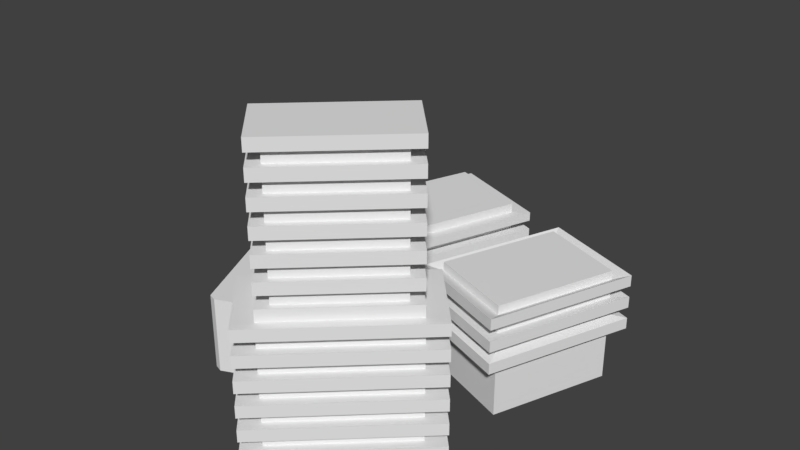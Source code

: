 # Source: Building_Headquarter.blend  (saved by Blender 2.90.8; exported with 4.5.12 LTS)
import bpy
from mathutils import Matrix  # noqa: F401  (used for matrix-valued properties, if any)

bpy.ops.wm.read_factory_settings(use_empty=True)
scene = bpy.context.scene
scene.name = 'Scene'

# ---- collections
col_collection_1 = bpy.data.collections.new('Collection 1'); scene.collection.children.link(col_collection_1)

# ---- world
world_world = bpy.data.worlds.new('World'); scene.world = world_world
world_world.color = (0.05088, 0.05088, 0.05088)
world_world.use_sun_shadow = False
world_world.sun_shadow_jitter_overblur = 0.0
world_world.cycles.sampling_method = 'MANUAL'

# ---- meshes
me_cube = bpy.data.meshes.new('Cube')
me_cube.from_pydata([(-1.668, 0.001733, 0.1828), (-1.668, 0.001733, 1.0), (-1.668, 2.002, 0.1828), (-1.668, 2.002, 1.0), (2.336, 0.001733, 0.1828), (2.336, 0.001733, 1.0), (2.336, 2.002, 0.1828), (2.336, 2.002, 1.0), (0.8984, 2.002, 0.1828), (-0.2306, 2.002, 0.1828), (-0.2306, 2.002, 1.0), (0.8984, 2.002, 1.0), (-0.2306, 0.001733, 0.1828), (0.8984, 0.001733, 0.1828), (0.8984, 0.001733, 1.0), (-0.2306, 0.001733, 1.0), (-1.668, 0.001733, 2.033), (-1.668, 2.002, 2.033), (0.8984, 2.002, 2.033), (2.336, 2.002, 2.033), (2.336, 0.001733, 2.033), (-0.2306, 0.001733, 2.033), (-0.2306, 2.002, 2.033), (0.8984, 0.001733, 2.033), (-1.668, 2.002, 1.148), (-1.668, 2.002, 1.295), (-1.668, 2.002, 1.443), (-1.668, 2.002, 1.59), (-1.668, 2.002, 1.738), (-1.668, 2.002, 1.886), (-0.2306, 2.002, 1.886), (-0.2306, 2.002, 1.738), (-0.2306, 2.002, 1.59), (-0.2306, 2.002, 1.443), (-0.2306, 2.002, 1.295), (-0.2306, 2.002, 1.148), (-0.2306, 0.001733, 1.886), (-0.2306, 0.001733, 1.738), (-0.2306, 0.001733, 1.59), (-0.2306, 0.001733, 1.443), (-0.2306, 0.001733, 1.295), (-0.2306, 0.001733, 1.148), (-1.668, 0.001733, 1.148), (-1.668, 0.001733, 1.295), (-1.668, 0.001733, 1.443), (-1.668, 0.001733, 1.59), (-1.668, 0.001733, 1.738), (-1.668, 0.001733, 1.886), (0.8984, 2.002, 1.148), (0.8984, 2.002, 1.295), (0.8984, 2.002, 1.443), (0.8984, 2.002, 1.59), (0.8984, 2.002, 1.738), (0.8984, 2.002, 1.886), (2.336, 2.002, 1.886), (2.336, 2.002, 1.738), (2.336, 2.002, 1.59), (2.336, 2.002, 1.443), (2.336, 2.002, 1.295), (2.336, 2.002, 1.148), (2.336, 0.001733, 1.886), (2.336, 0.001733, 1.738), (2.336, 0.001733, 1.59), (2.336, 0.001733, 1.443), (2.336, 0.001733, 1.295), (2.336, 0.001733, 1.148), (0.8984, 0.001733, 1.148), (0.8984, 0.001733, 1.295), (0.8984, 0.001733, 1.443), (0.8984, 0.001733, 1.59), (0.8984, 0.001733, 1.738), (0.8984, 0.001733, 1.886), (0.7337, 2.231, 1.063), (0.7337, 2.231, 1.244), (0.7337, 2.231, 1.426), (0.7337, 2.231, 1.607), (0.7337, 2.231, 1.789), (0.7337, 2.231, 1.97), (2.5, 2.231, 1.97), (2.5, 2.231, 1.789), (2.5, 2.231, 1.607), (2.5, 2.231, 1.426), (2.5, 2.231, 1.244), (2.5, 2.231, 1.063), (2.5, -0.2275, 1.97), (2.5, -0.2275, 1.789), (2.5, -0.2275, 1.607), (2.5, -0.2275, 1.426), (2.5, -0.2275, 1.244), (2.5, -0.2275, 1.063), (0.7337, -0.2275, 1.063), (0.7337, -0.2275, 1.244), (0.7337, -0.2275, 1.426), (0.7337, -0.2275, 1.607), (0.7337, -0.2275, 1.789), (0.7337, -0.2275, 1.97), (-1.842, 2.245, 1.148), (-1.842, 2.245, 1.295), (-1.842, 2.245, 1.443), (-1.842, 2.245, 1.59), (-1.842, 2.245, 1.738), (-1.842, 2.245, 1.886), (-0.05607, 2.245, 1.886), (-0.05607, 2.245, 1.738), (-0.05607, 2.245, 1.59), (-0.05607, 2.245, 1.443), (-0.05607, 2.245, 1.295), (-0.05607, 2.245, 1.148), (-0.05607, -0.2411, 1.886), (-0.05607, -0.2411, 1.738), (-0.05607, -0.2411, 1.59), (-0.05607, -0.2411, 1.443), (-0.05607, -0.2411, 1.295), (-0.05607, -0.2411, 1.148), (-1.842, -0.2411, 1.148), (-1.842, -0.2411, 1.295), (-1.842, -0.2411, 1.443), (-1.842, -0.2411, 1.59), (-1.842, -0.2411, 1.738), (-1.842, -0.2411, 1.886)], [], [(0, 1, 3, 2), (8, 11, 7, 6), (6, 7, 5, 4), (12, 15, 1, 0), (8, 6, 4, 13), (30, 29, 17, 22), (54, 53, 18, 19), (11, 10, 15, 14), (2, 9, 12, 0), (9, 8, 13, 12), (4, 5, 14, 13), (13, 14, 15, 12), (2, 3, 10, 9), (9, 10, 11, 8), (22, 17, 16, 21), (19, 18, 23, 20), (36, 30, 22, 21), (60, 54, 19, 20), (29, 47, 16, 17), (47, 36, 21, 16), (53, 71, 23, 18), (71, 60, 20, 23), (1, 15, 41, 42), (42, 41, 113, 114), (43, 40, 39, 44), (31, 28, 100, 103), (45, 38, 37, 46), (43, 25, 97, 115), (3, 1, 42, 24), (39, 33, 105, 111), (25, 43, 44, 26), (27, 32, 104, 99), (27, 45, 46, 28), (24, 42, 114, 96), (15, 10, 35, 41), (34, 40, 112, 106), (40, 34, 33, 39), (33, 26, 98, 105), (38, 32, 31, 37), (36, 47, 119, 108), (10, 3, 24, 35), (41, 35, 107, 113), (34, 25, 26, 33), (25, 34, 106, 97), (32, 27, 28, 31), (46, 37, 109, 118), (14, 5, 65, 66), (71, 53, 77, 95), (67, 64, 63, 68), (59, 48, 72, 83), (69, 62, 61, 70), (62, 69, 93, 86), (11, 14, 66, 48), (52, 70, 94, 76), (49, 67, 68, 50), (54, 60, 84, 78), (51, 69, 70, 52), (68, 63, 87, 92), (5, 7, 59, 65), (69, 51, 75, 93), (64, 58, 57, 63), (61, 55, 79, 85), (62, 56, 55, 61), (64, 67, 91, 88), (7, 11, 48, 59), (53, 54, 78, 77), (58, 49, 50, 57), (50, 68, 92, 74), (56, 51, 52, 55), (56, 62, 86, 80), (90, 89, 88, 91), (92, 87, 86, 93), (94, 85, 84, 95), (72, 90, 91, 73), (74, 92, 93, 75), (76, 94, 95, 77), (89, 83, 82, 88), (87, 81, 80, 86), (85, 79, 78, 84), (83, 72, 73, 82), (81, 74, 75, 80), (79, 76, 77, 78), (70, 61, 85, 94), (49, 58, 82, 73), (65, 59, 83, 89), (60, 71, 95, 84), (57, 50, 74, 81), (58, 64, 88, 82), (48, 66, 90, 72), (51, 56, 80, 75), (63, 57, 81, 87), (67, 49, 73, 91), (55, 52, 76, 79), (66, 65, 89, 90), (114, 113, 112, 115), (116, 111, 110, 117), (118, 109, 108, 119), (96, 114, 115, 97), (98, 116, 117, 99), (100, 118, 119, 101), (113, 107, 106, 112), (111, 105, 104, 110), (109, 103, 102, 108), (107, 96, 97, 106), (105, 98, 99, 104), (103, 100, 101, 102), (32, 38, 110, 104), (26, 44, 116, 98), (29, 30, 102, 101), (40, 43, 115, 112), (37, 31, 103, 109), (45, 27, 99, 117), (44, 39, 111, 116), (30, 36, 108, 102), (28, 46, 118, 100), (38, 45, 117, 110), (35, 24, 96, 107), (47, 29, 101, 119)])
_uv = me_cube.uv_layers.new(name='UVMap')
_uv.uv.foreach_set('vector', [0.375, 0.0, 0.625, 0.0, 0.625, 0.25, 0.375, 0.25, 0.375, 0.4167, 0.625, 0.4167, 0.625, 0.5, 0.375, 0.5, 0.375, 0.5, 0.625, 0.5, 0.625, 0.75, 0.375, 0.75, 0.375, 0.9167, 0.625, 0.9167, 0.625, 1.0, 0.375, 1.0, 0.2917, 0.5, 0.375, 0.5, 0.375, 0.75, 0.2917, 0.75, 0.625, 0.3333, 0.625, 0.25, 0.625, 0.25, 0.625, 0.3333, 0.625, 0.5, 0.625, 0.4167, 0.625, 0.4167, 0.625, 0.5, 0.7083, 0.5, 0.7917, 0.5, 0.7917, 0.75, 0.7083, 0.75, 0.125, 0.5, 0.2083, 0.5, 0.2083, 0.75, 0.125, 0.75, 0.2083, 0.5, 0.2917, 0.5, 0.2917, 0.75, 0.2083, 0.75, 0.375, 0.75, 0.625, 0.75, 0.625, 0.8333, 0.375, 0.8333, 0.375, 0.8333, 0.625, 0.8333, 0.625, 0.9167, 0.375, 0.9167, 0.375, 0.25, 0.625, 0.25, 0.625, 0.3333, 0.375, 0.3333, 0.375, 0.3333, 0.625, 0.3333, 0.625, 0.4167, 0.375, 0.4167, 0.7917, 0.5, 0.875, 0.5, 0.875, 0.75, 0.7917, 0.75, 0.625, 0.5, 0.7083, 0.5, 0.7083, 0.75, 0.625, 0.75, 0.7917, 0.75, 0.7917, 0.5, 0.7917, 0.5, 0.7917, 0.75, 0.625, 0.75, 0.625, 0.5, 0.625, 0.5, 0.625, 0.75, 0.625, 0.25, 0.625, 0.0, 0.625, 0.0, 0.625, 0.25, 0.625, 1.0, 0.625, 0.9167, 0.625, 0.9167, 0.625, 1.0, 0.7083, 0.5, 0.7083, 0.75, 0.7083, 0.75, 0.7083, 0.5, 0.625, 0.8333, 0.625, 0.75, 0.625, 0.75, 0.625, 0.8333, 0.625, 1.0, 0.625, 0.9167, 0.625, 0.9167, 0.625, 1.0, 0.625, 1.0, 0.625, 0.9167, 0.625, 0.9167, 0.625, 1.0, 0.625, 1.0, 0.625, 0.9167, 0.625, 0.9167, 0.625, 1.0, 0.625, 0.3333, 0.625, 0.25, 0.625, 0.25, 0.625, 0.3333, 0.625, 1.0, 0.625, 0.9167, 0.625, 0.9167, 0.625, 1.0, 0.625, 0.0, 0.625, 0.25, 0.625, 0.25, 0.625, 0.0, 0.625, 0.25, 0.625, 0.0, 0.625, 0.0, 0.625, 0.25, 0.7917, 0.75, 0.7917, 0.5, 0.7917, 0.5, 0.7917, 0.75, 0.625, 0.25, 0.625, 0.0, 0.625, 0.0, 0.625, 0.25, 0.625, 0.25, 0.625, 0.3333, 0.625, 0.3333, 0.625, 0.25, 0.625, 0.25, 0.625, 0.0, 0.625, 0.0, 0.625, 0.25, 0.625, 0.25, 0.625, 0.0, 0.625, 0.0, 0.625, 0.25, 0.7917, 0.75, 0.7917, 0.5, 0.7917, 0.5, 0.7917, 0.75, 0.7917, 0.5, 0.7917, 0.75, 0.7917, 0.75, 0.7917, 0.5, 0.7917, 0.75, 0.7917, 0.5, 0.7917, 0.5, 0.7917, 0.75, 0.625, 0.3333, 0.625, 0.25, 0.625, 0.25, 0.625, 0.3333, 0.7917, 0.75, 0.7917, 0.5, 0.7917, 0.5, 0.7917, 0.75, 0.625, 0.9167, 0.625, 1.0, 0.625, 1.0, 0.625, 0.9167, 0.625, 0.3333, 0.625, 0.25, 0.625, 0.25, 0.625, 0.3333, 0.7917, 0.75, 0.7917, 0.5, 0.7917, 0.5, 0.7917, 0.75, 0.625, 0.3333, 0.625, 0.25, 0.625, 0.25, 0.625, 0.3333, 0.625, 0.25, 0.625, 0.3333, 0.625, 0.3333, 0.625, 0.25, 0.625, 0.3333, 0.625, 0.25, 0.625, 0.25, 0.625, 0.3333, 0.625, 1.0, 0.625, 0.9167, 0.625, 0.9167, 0.625, 1.0, 0.625, 0.8333, 0.625, 0.75, 0.625, 0.75, 0.625, 0.8333, 0.7083, 0.75, 0.7083, 0.5, 0.7083, 0.5, 0.7083, 0.75, 0.625, 0.8333, 0.625, 0.75, 0.625, 0.75, 0.625, 0.8333, 0.625, 0.5, 0.625, 0.4167, 0.625, 0.4167, 0.625, 0.5, 0.625, 0.8333, 0.625, 0.75, 0.625, 0.75, 0.625, 0.8333, 0.625, 0.75, 0.625, 0.8333, 0.625, 0.8333, 0.625, 0.75, 0.7083, 0.5, 0.7083, 0.75, 0.7083, 0.75, 0.7083, 0.5, 0.7083, 0.5, 0.7083, 0.75, 0.7083, 0.75, 0.7083, 0.5, 0.7083, 0.5, 0.7083, 0.75, 0.7083, 0.75, 0.7083, 0.5, 0.625, 0.5, 0.625, 0.75, 0.625, 0.75, 0.625, 0.5, 0.7083, 0.5, 0.7083, 0.75, 0.7083, 0.75, 0.7083, 0.5, 0.625, 0.8333, 0.625, 0.75, 0.625, 0.75, 0.625, 0.8333, 0.625, 0.75, 0.625, 0.5, 0.625, 0.5, 0.625, 0.75, 0.7083, 0.75, 0.7083, 0.5, 0.7083, 0.5, 0.7083, 0.75, 0.625, 0.75, 0.625, 0.5, 0.625, 0.5, 0.625, 0.75, 0.625, 0.75, 0.625, 0.5, 0.625, 0.5, 0.625, 0.75, 0.625, 0.75, 0.625, 0.5, 0.625, 0.5, 0.625, 0.75, 0.625, 0.75, 0.625, 0.8333, 0.625, 0.8333, 0.625, 0.75, 0.625, 0.5, 0.625, 0.4167, 0.625, 0.4167, 0.625, 0.5, 0.625, 0.4167, 0.625, 0.5, 0.625, 0.5, 0.625, 0.4167, 0.625, 0.5, 0.625, 0.4167, 0.625, 0.4167, 0.625, 0.5, 0.7083, 0.5, 0.7083, 0.75, 0.7083, 0.75, 0.7083, 0.5, 0.625, 0.5, 0.625, 0.4167, 0.625, 0.4167, 0.625, 0.5, 0.625, 0.5, 0.625, 0.75, 0.625, 0.75, 0.625, 0.5, 0.625, 0.8333, 0.625, 0.75, 0.625, 0.75, 0.625, 0.8333, 0.625, 0.8333, 0.625, 0.75, 0.625, 0.75, 0.625, 0.8333, 0.625, 0.8333, 0.625, 0.75, 0.625, 0.75, 0.625, 0.8333, 0.7083, 0.5, 0.7083, 0.75, 0.7083, 0.75, 0.7083, 0.5, 0.7083, 0.5, 0.7083, 0.75, 0.7083, 0.75, 0.7083, 0.5, 0.7083, 0.5, 0.7083, 0.75, 0.7083, 0.75, 0.7083, 0.5, 0.625, 0.75, 0.625, 0.5, 0.625, 0.5, 0.625, 0.75, 0.625, 0.75, 0.625, 0.5, 0.625, 0.5, 0.625, 0.75, 0.625, 0.75, 0.625, 0.5, 0.625, 0.5, 0.625, 0.75, 0.625, 0.5, 0.625, 0.4167, 0.625, 0.4167, 0.625, 0.5, 0.625, 0.5, 0.625, 0.4167, 0.625, 0.4167, 0.625, 0.5, 0.625, 0.5, 0.625, 0.4167, 0.625, 0.4167, 0.625, 0.5, 0.625, 0.8333, 0.625, 0.75, 0.625, 0.75, 0.625, 0.8333, 0.625, 0.4167, 0.625, 0.5, 0.625, 0.5, 0.625, 0.4167, 0.625, 0.75, 0.625, 0.5, 0.625, 0.5, 0.625, 0.75, 0.625, 0.75, 0.625, 0.8333, 0.625, 0.8333, 0.625, 0.75, 0.625, 0.5, 0.625, 0.4167, 0.625, 0.4167, 0.625, 0.5, 0.625, 0.5, 0.625, 0.75, 0.625, 0.75, 0.625, 0.5, 0.7083, 0.5, 0.7083, 0.75, 0.7083, 0.75, 0.7083, 0.5, 0.625, 0.4167, 0.625, 0.5, 0.625, 0.5, 0.625, 0.4167, 0.625, 0.75, 0.625, 0.5, 0.625, 0.5, 0.625, 0.75, 0.7083, 0.75, 0.7083, 0.5, 0.7083, 0.5, 0.7083, 0.75, 0.625, 0.5, 0.625, 0.4167, 0.625, 0.4167, 0.625, 0.5, 0.625, 0.8333, 0.625, 0.75, 0.625, 0.75, 0.625, 0.8333, 0.625, 1.0, 0.625, 0.9167, 0.625, 0.9167, 0.625, 1.0, 0.625, 1.0, 0.625, 0.9167, 0.625, 0.9167, 0.625, 1.0, 0.625, 1.0, 0.625, 0.9167, 0.625, 0.9167, 0.625, 1.0, 0.625, 0.25, 0.625, 0.0, 0.625, 0.0, 0.625, 0.25, 0.625, 0.25, 0.625, 0.0, 0.625, 0.0, 0.625, 0.25, 0.625, 0.25, 0.625, 0.0, 0.625, 0.0, 0.625, 0.25, 0.7917, 0.75, 0.7917, 0.5, 0.7917, 0.5, 0.7917, 0.75, 0.7917, 0.75, 0.7917, 0.5, 0.7917, 0.5, 0.7917, 0.75, 0.7917, 0.75, 0.7917, 0.5, 0.7917, 0.5, 0.7917, 0.75, 0.625, 0.3333, 0.625, 0.25, 0.625, 0.25, 0.625, 0.3333, 0.625, 0.3333, 0.625, 0.25, 0.625, 0.25, 0.625, 0.3333, 0.625, 0.3333, 0.625, 0.25, 0.625, 0.25, 0.625, 0.3333, 0.7917, 0.5, 0.7917, 0.75, 0.7917, 0.75, 0.7917, 0.5, 0.625, 0.25, 0.625, 0.0, 0.625, 0.0, 0.625, 0.25, 0.625, 0.25, 0.625, 0.3333, 0.625, 0.3333, 0.625, 0.25, 0.625, 0.9167, 0.625, 1.0, 0.625, 1.0, 0.625, 0.9167, 0.7917, 0.75, 0.7917, 0.5, 0.7917, 0.5, 0.7917, 0.75, 0.625, 0.0, 0.625, 0.25, 0.625, 0.25, 0.625, 0.0, 0.625, 1.0, 0.625, 0.9167, 0.625, 0.9167, 0.625, 1.0, 0.7917, 0.5, 0.7917, 0.75, 0.7917, 0.75, 0.7917, 0.5, 0.625, 0.25, 0.625, 0.0, 0.625, 0.0, 0.625, 0.25, 0.625, 0.9167, 0.625, 1.0, 0.625, 1.0, 0.625, 0.9167, 0.625, 0.3333, 0.625, 0.25, 0.625, 0.25, 0.625, 0.3333, 0.625, 0.0, 0.625, 0.25, 0.625, 0.25, 0.625, 0.0])
me_cube.use_remesh_fix_poles = True
me_cube.use_remesh_preserve_attributes = False
me_cube.use_mirror_vertex_groups = False
me_cube.update()
me_cube_001 = bpy.data.meshes.new('Cube.001')
me_cube_001.from_pydata([(-1.0, -1.0, -0.9859), (-1.0, -1.0, 7.572), (-1.0, 1.0, -0.9859), (-1.0, 1.0, 7.572), (1.0, -1.0, -0.9859), (1.0, -1.0, 7.572), (1.0, 1.0, -0.9859), (1.0, 1.0, 7.572), (-1.0, -1.0, -0.6428), (-1.0, -1.0, -0.2856), (-1.0, -1.0, 0.07154), (-1.0, -1.0, 0.4287), (-1.0, -1.0, 0.7859), (-1.0, -1.0, 1.143), (-1.0, -1.0, 1.5), (-1.0, -1.0, 1.857), (-1.0, -1.0, 2.215), (-1.0, -1.0, 2.572), (-1.0, -1.0, 2.929), (-1.0, -1.0, 3.286), (-1.0, -1.0, 3.643), (-1.0, -1.0, 4.001), (-1.0, -1.0, 4.358), (-1.0, -1.0, 4.715), (-1.0, -1.0, 5.072), (-1.0, -1.0, 5.429), (-1.0, -1.0, 5.786), (-1.0, -1.0, 6.144), (-1.0, -1.0, 6.501), (-1.0, -1.0, 6.858), (-1.0, -1.0, 7.215), (-1.0, 1.0, 7.215), (-1.0, 1.0, 6.858), (-1.0, 1.0, 6.501), (-1.0, 1.0, 6.144), (-1.0, 1.0, 5.786), (-1.0, 1.0, 5.429), (-1.0, 1.0, 5.072), (-1.0, 1.0, 4.715), (-1.0, 1.0, 4.358), (-1.0, 1.0, 4.001), (-1.0, 1.0, 3.643), (-1.0, 1.0, 3.286), (-1.0, 1.0, 2.929), (-1.0, 1.0, 2.572), (-1.0, 1.0, 2.215), (-1.0, 1.0, 1.857), (-1.0, 1.0, 1.5), (-1.0, 1.0, 1.143), (-1.0, 1.0, 0.7859), (-1.0, 1.0, 0.4287), (-1.0, 1.0, 0.07154), (-1.0, 1.0, -0.2856), (-1.0, 1.0, -0.6428), (1.0, 1.0, 7.215), (1.0, 1.0, 6.858), (1.0, 1.0, 6.501), (1.0, 1.0, 6.144), (1.0, 1.0, 5.786), (1.0, 1.0, 5.429), (1.0, 1.0, 5.072), (1.0, 1.0, 4.715), (1.0, 1.0, 4.358), (1.0, 1.0, 4.001), (1.0, 1.0, 3.643), (1.0, 1.0, 3.286), (1.0, 1.0, 2.929), (1.0, 1.0, 2.572), (1.0, 1.0, 2.215), (1.0, 1.0, 1.857), (1.0, 1.0, 1.5), (1.0, 1.0, 1.143), (1.0, 1.0, 0.7859), (1.0, 1.0, 0.4287), (1.0, 1.0, 0.07154), (1.0, 1.0, -0.2856), (1.0, 1.0, -0.6428), (1.0, -1.0, 7.215), (1.0, -1.0, 6.858), (1.0, -1.0, 6.501), (1.0, -1.0, 6.144), (1.0, -1.0, 5.786), (1.0, -1.0, 5.429), (1.0, -1.0, 5.072), (1.0, -1.0, 4.715), (1.0, -1.0, 4.358), (1.0, -1.0, 4.001), (1.0, -1.0, 3.643), (1.0, -1.0, 3.286), (1.0, -1.0, 2.929), (1.0, -1.0, 2.572), (1.0, -1.0, 2.215), (1.0, -1.0, 1.857), (1.0, -1.0, 1.5), (1.0, -1.0, 1.143), (1.0, -1.0, 0.7859), (1.0, -1.0, 0.4287), (1.0, -1.0, 0.07154), (1.0, -1.0, -0.2856), (1.0, -1.0, -0.6428), (-0.8174, -0.8174, 3.286), (-0.8174, -0.8174, 3.643), (-0.8174, -0.8174, 4.001), (-0.8174, -0.8174, 4.358), (-0.8174, -0.8174, 4.715), (-0.8174, -0.8174, 5.072), (-0.8174, -0.8174, 5.429), (-0.8174, -0.8174, 5.786), (-0.8174, -0.8174, 6.144), (-0.8174, -0.8174, 6.501), (-0.8174, -0.8174, 6.858), (-0.8174, -0.8174, 7.215), (-0.8174, 0.8174, 7.215), (-0.8174, 0.8174, 6.858), (-0.8174, 0.8174, 6.501), (-0.8174, 0.8174, 6.144), (-0.8174, 0.8174, 5.786), (-0.8174, 0.8174, 5.429), (-0.8174, 0.8174, 5.072), (-0.8174, 0.8174, 4.715), (-0.8174, 0.8174, 4.358), (-0.8174, 0.8174, 4.001), (-0.8174, 0.8174, 3.643), (-0.8174, 0.8174, 3.286), (0.8174, 0.8174, 7.215), (0.8174, 0.8174, 6.858), (0.8174, 0.8174, 6.501), (0.8174, 0.8174, 6.144), (0.8174, 0.8174, 5.786), (0.8174, 0.8174, 5.429), (0.8174, 0.8174, 5.072), (0.8174, 0.8174, 4.715), (0.8174, 0.8174, 4.358), (0.8174, 0.8174, 4.001), (0.8174, 0.8174, 3.643), (0.8174, 0.8174, 3.286), (0.8174, -0.8174, 7.215), (0.8174, -0.8174, 6.858), (0.8174, -0.8174, 6.501), (0.8174, -0.8174, 6.144), (0.8174, -0.8174, 5.786), (0.8174, -0.8174, 5.429), (0.8174, -0.8174, 5.072), (0.8174, -0.8174, 4.715), (0.8174, -0.8174, 4.358), (0.8174, -0.8174, 4.001), (0.8174, -0.8174, 3.643), (0.8174, -0.8174, 3.286), (-1.288, 1.288, -0.9859), (-1.288, -1.288, -0.9859), (-1.288, 1.288, -0.6428), (1.288, 1.288, -0.9859), (1.288, 1.288, -0.6428), (1.288, -1.288, -0.9859), (1.288, -1.288, -0.6428), (-1.288, -1.288, -0.6428), (-1.288, -1.288, -0.2856), (-1.288, -1.288, 0.07154), (-1.288, -1.288, 0.4287), (-1.288, -1.288, 0.7859), (-1.288, -1.288, 1.143), (-1.288, -1.288, 1.5), (-1.288, -1.288, 1.857), (-1.288, -1.288, 2.215), (-1.288, -1.288, 2.572), (-1.288, -1.288, 2.929), (-1.288, 1.288, 2.929), (-1.288, 1.288, 2.572), (-1.288, 1.288, 2.215), (-1.288, 1.288, 1.857), (-1.288, 1.288, 1.5), (-1.288, 1.288, 1.143), (-1.288, 1.288, 0.7859), (-1.288, 1.288, 0.4287), (-1.288, 1.288, 0.07154), (-1.288, 1.288, -0.2856), (1.288, 1.288, 2.929), (1.288, 1.288, 2.572), (1.288, 1.288, 2.215), (1.288, 1.288, 1.857), (1.288, 1.288, 1.5), (1.288, 1.288, 1.143), (1.288, 1.288, 0.7859), (1.288, 1.288, 0.4287), (1.288, 1.288, 0.07154), (1.288, 1.288, -0.2856), (1.288, -1.288, 2.929), (1.288, -1.288, 2.572), (1.288, -1.288, 2.215), (1.288, -1.288, 1.857), (1.288, -1.288, 1.5), (1.288, -1.288, 1.143), (1.288, -1.288, 0.7859), (1.288, -1.288, 0.4287), (1.288, -1.288, 0.07154), (1.288, -1.288, -0.2856)], [], [(30, 1, 3, 31), (31, 3, 7, 54), (54, 7, 5, 77), (77, 5, 1, 30), (2, 6, 4, 0), (7, 3, 1, 5), (0, 4, 153, 149), (99, 98, 9, 8), (69, 46, 169, 179), (97, 96, 11, 10), (96, 73, 183, 193), (95, 94, 13, 12), (18, 43, 166, 165), (93, 92, 15, 14), (47, 70, 180, 170), (91, 90, 17, 16), (74, 97, 194, 184), (89, 88, 19, 18), (87, 20, 101, 146), (87, 86, 21, 20), (57, 34, 115, 127), (85, 84, 23, 22), (84, 61, 131, 143), (83, 82, 25, 24), (19, 88, 147, 100), (81, 80, 27, 26), (30, 31, 112, 111), (79, 78, 29, 28), (35, 58, 128, 116), (44, 17, 164, 167), (76, 75, 98, 99), (71, 48, 171, 181), (74, 73, 96, 97), (98, 75, 185, 195), (72, 71, 94, 95), (4, 6, 151, 153), (70, 69, 92, 93), (89, 18, 165, 186), (68, 67, 90, 91), (16, 45, 168, 163), (66, 65, 88, 89), (62, 85, 144, 132), (64, 63, 86, 87), (32, 29, 110, 113), (62, 61, 84, 85), (59, 36, 117, 129), (60, 59, 82, 83), (86, 63, 133, 145), (58, 57, 80, 81), (77, 30, 111, 136), (56, 55, 78, 79), (28, 33, 114, 109), (49, 72, 182, 172), (53, 52, 75, 76), (76, 99, 154, 152), (51, 50, 73, 74), (17, 90, 187, 164), (49, 48, 71, 72), (46, 15, 162, 169), (47, 46, 69, 70), (73, 50, 173, 183), (45, 44, 67, 68), (91, 16, 163, 188), (43, 42, 65, 66), (37, 60, 130, 118), (41, 40, 63, 64), (64, 87, 146, 134), (39, 38, 61, 62), (29, 78, 137, 110), (37, 36, 59, 60), (34, 27, 108, 115), (35, 34, 57, 58), (61, 38, 119, 131), (33, 32, 55, 56), (88, 65, 135, 147), (14, 47, 170, 161), (8, 9, 52, 53), (51, 74, 184, 174), (10, 11, 50, 51), (6, 2, 148, 151), (12, 13, 48, 49), (15, 92, 189, 162), (14, 15, 46, 47), (48, 13, 160, 171), (16, 17, 44, 45), (75, 52, 175, 185), (18, 19, 42, 43), (79, 28, 109, 138), (20, 21, 40, 41), (26, 35, 116, 107), (22, 23, 38, 39), (39, 62, 132, 120), (24, 25, 36, 37), (27, 80, 139, 108), (26, 27, 34, 35), (36, 25, 106, 117), (28, 29, 32, 33), (63, 40, 121, 133), (147, 146, 101, 100), (145, 144, 103, 102), (143, 142, 105, 104), (141, 140, 107, 106), (139, 138, 109, 108), (137, 136, 111, 110), (135, 134, 146, 147), (133, 132, 144, 145), (131, 130, 142, 143), (129, 128, 140, 141), (127, 126, 138, 139), (125, 124, 136, 137), (123, 122, 134, 135), (121, 120, 132, 133), (119, 118, 130, 131), (117, 116, 128, 129), (115, 114, 126, 127), (113, 112, 124, 125), (100, 101, 122, 123), (102, 103, 120, 121), (104, 105, 118, 119), (106, 107, 116, 117), (108, 109, 114, 115), (110, 111, 112, 113), (60, 83, 142, 130), (33, 56, 126, 114), (42, 19, 100, 123), (21, 86, 145, 102), (82, 59, 129, 141), (55, 32, 113, 125), (20, 41, 122, 101), (85, 22, 103, 144), (58, 81, 140, 128), (31, 54, 124, 112), (40, 21, 102, 121), (23, 84, 143, 104), (80, 57, 127, 139), (22, 39, 120, 103), (83, 24, 105, 142), (56, 79, 138, 126), (65, 42, 123, 135), (38, 23, 104, 119), (25, 82, 141, 106), (78, 55, 125, 137), (41, 64, 134, 122), (24, 37, 118, 105), (81, 26, 107, 140), (54, 77, 136, 124), (153, 154, 155, 149), (195, 194, 157, 156), (193, 192, 159, 158), (191, 190, 161, 160), (189, 188, 163, 162), (187, 186, 165, 164), (151, 152, 154, 153), (185, 184, 194, 195), (183, 182, 192, 193), (181, 180, 190, 191), (179, 178, 188, 189), (177, 176, 186, 187), (148, 150, 152, 151), (175, 174, 184, 185), (173, 172, 182, 183), (171, 170, 180, 181), (169, 168, 178, 179), (167, 166, 176, 177), (149, 155, 150, 148), (156, 157, 174, 175), (158, 159, 172, 173), (160, 161, 170, 171), (162, 163, 168, 169), (164, 165, 166, 167), (99, 8, 155, 154), (72, 95, 192, 182), (45, 68, 178, 168), (9, 98, 195, 156), (94, 71, 181, 191), (67, 44, 167, 177), (8, 53, 150, 155), (97, 10, 157, 194), (70, 93, 190, 180), (43, 66, 176, 166), (52, 9, 156, 175), (11, 96, 193, 158), (92, 69, 179, 189), (2, 0, 149, 148), (10, 51, 174, 157), (95, 12, 159, 192), (68, 91, 188, 178), (50, 11, 158, 173), (13, 94, 191, 160), (90, 67, 177, 187), (53, 76, 152, 150), (12, 49, 172, 159), (93, 14, 161, 190), (66, 89, 186, 176)])
_uv = me_cube_001.uv_layers.new(name='UVMap')
_uv.uv.foreach_set('vector', [0.6146, 0.0, 0.625, 0.0, 0.625, 0.25, 0.6146, 0.25, 0.6146, 0.25, 0.625, 0.25, 0.625, 0.5, 0.6146, 0.5, 0.6146, 0.5, 0.625, 0.5, 0.625, 0.75, 0.6146, 0.75, 0.6146, 0.75, 0.625, 0.75, 0.625, 1.0, 0.6146, 1.0, 0.125, 0.5, 0.375, 0.5, 0.375, 0.75, 0.125, 0.75, 0.625, 0.5, 0.875, 0.5, 0.875, 0.75, 0.625, 0.75, 0.125, 0.75, 0.375, 0.75, 0.375, 0.75, 0.125, 0.75, 0.3854, 0.75, 0.3958, 0.75, 0.3958, 1.0, 0.3854, 1.0, 0.4583, 0.5, 0.4583, 0.25, 0.4583, 0.25, 0.4583, 0.5, 0.4062, 0.75, 0.4167, 0.75, 0.4167, 1.0, 0.4062, 1.0, 0.4167, 0.75, 0.4167, 0.5, 0.4167, 0.5, 0.4167, 0.75, 0.4271, 0.75, 0.4375, 0.75, 0.4375, 1.0, 0.4271, 1.0, 0.4896, 0.0, 0.4896, 0.25, 0.4896, 0.25, 0.4896, 0.0, 0.4479, 0.75, 0.4583, 0.75, 0.4583, 1.0, 0.4479, 1.0, 0.4479, 0.25, 0.4479, 0.5, 0.4479, 0.5, 0.4479, 0.25, 0.4687, 0.75, 0.4792, 0.75, 0.4792, 1.0, 0.4687, 1.0, 0.4062, 0.5, 0.4062, 0.75, 0.4062, 0.75, 0.4062, 0.5, 0.4896, 0.75, 0.5, 0.75, 0.5, 1.0, 0.4896, 1.0, 0.5104, 0.75, 0.5104, 1.0, 0.5104, 1.0, 0.5104, 0.75, 0.5104, 0.75, 0.5208, 0.75, 0.5208, 1.0, 0.5104, 1.0, 0.5833, 0.5, 0.5833, 0.25, 0.5833, 0.25, 0.5833, 0.5, 0.5312, 0.75, 0.5417, 0.75, 0.5417, 1.0, 0.5312, 1.0, 0.5417, 0.75, 0.5417, 0.5, 0.5417, 0.5, 0.5417, 0.75, 0.5521, 0.75, 0.5625, 0.75, 0.5625, 1.0, 0.5521, 1.0, 0.5, 1.0, 0.5, 0.75, 0.5, 0.75, 0.5, 1.0, 0.5729, 0.75, 0.5833, 0.75, 0.5833, 1.0, 0.5729, 1.0, 0.6146, 0.0, 0.6146, 0.25, 0.6146, 0.25, 0.6146, 0.0, 0.5938, 0.75, 0.6042, 0.75, 0.6042, 1.0, 0.5938, 1.0, 0.5729, 0.25, 0.5729, 0.5, 0.5729, 0.5, 0.5729, 0.25, 0.4792, 0.25, 0.4792, 0.0, 0.4792, 0.0, 0.4792, 0.25, 0.3854, 0.5, 0.3958, 0.5, 0.3958, 0.75, 0.3854, 0.75, 0.4375, 0.5, 0.4375, 0.25, 0.4375, 0.25, 0.4375, 0.5, 0.4062, 0.5, 0.4167, 0.5, 0.4167, 0.75, 0.4062, 0.75, 0.3958, 0.75, 0.3958, 0.5, 0.3958, 0.5, 0.3958, 0.75, 0.4271, 0.5, 0.4375, 0.5, 0.4375, 0.75, 0.4271, 0.75, 0.375, 0.75, 0.375, 0.5, 0.375, 0.5, 0.375, 0.75, 0.4479, 0.5, 0.4583, 0.5, 0.4583, 0.75, 0.4479, 0.75, 0.4896, 0.75, 0.4896, 1.0, 0.4896, 1.0, 0.4896, 0.75, 0.4687, 0.5, 0.4792, 0.5, 0.4792, 0.75, 0.4687, 0.75, 0.4687, 0.0, 0.4687, 0.25, 0.4687, 0.25, 0.4687, 0.0, 0.4896, 0.5, 0.5, 0.5, 0.5, 0.75, 0.4896, 0.75, 0.5312, 0.5, 0.5312, 0.75, 0.5312, 0.75, 0.5312, 0.5, 0.5104, 0.5, 0.5208, 0.5, 0.5208, 0.75, 0.5104, 0.75, 0.6042, 0.25, 0.6042, 0.0, 0.6042, 0.0, 0.6042, 0.25, 0.5312, 0.5, 0.5417, 0.5, 0.5417, 0.75, 0.5312, 0.75, 0.5625, 0.5, 0.5625, 0.25, 0.5625, 0.25, 0.5625, 0.5, 0.5521, 0.5, 0.5625, 0.5, 0.5625, 0.75, 0.5521, 0.75, 0.5208, 0.75, 0.5208, 0.5, 0.5208, 0.5, 0.5208, 0.75, 0.5729, 0.5, 0.5833, 0.5, 0.5833, 0.75, 0.5729, 0.75, 0.6146, 0.75, 0.6146, 1.0, 0.6146, 1.0, 0.6146, 0.75, 0.5938, 0.5, 0.6042, 0.5, 0.6042, 0.75, 0.5938, 0.75, 0.5938, 0.0, 0.5938, 0.25, 0.5938, 0.25, 0.5938, 0.0, 0.4271, 0.25, 0.4271, 0.5, 0.4271, 0.5, 0.4271, 0.25, 0.3854, 0.25, 0.3958, 0.25, 0.3958, 0.5, 0.3854, 0.5, 0.3854, 0.5, 0.3854, 0.75, 0.3854, 0.75, 0.3854, 0.5, 0.4062, 0.25, 0.4167, 0.25, 0.4167, 0.5, 0.4062, 0.5, 0.4792, 1.0, 0.4792, 0.75, 0.4792, 0.75, 0.4792, 1.0, 0.4271, 0.25, 0.4375, 0.25, 0.4375, 0.5, 0.4271, 0.5, 0.4583, 0.25, 0.4583, 0.0, 0.4583, 0.0, 0.4583, 0.25, 0.4479, 0.25, 0.4583, 0.25, 0.4583, 0.5, 0.4479, 0.5, 0.4167, 0.5, 0.4167, 0.25, 0.4167, 0.25, 0.4167, 0.5, 0.4687, 0.25, 0.4792, 0.25, 0.4792, 0.5, 0.4687, 0.5, 0.4687, 0.75, 0.4687, 1.0, 0.4687, 1.0, 0.4687, 0.75, 0.4896, 0.25, 0.5, 0.25, 0.5, 0.5, 0.4896, 0.5, 0.5521, 0.25, 0.5521, 0.5, 0.5521, 0.5, 0.5521, 0.25, 0.5104, 0.25, 0.5208, 0.25, 0.5208, 0.5, 0.5104, 0.5, 0.5104, 0.5, 0.5104, 0.75, 0.5104, 0.75, 0.5104, 0.5, 0.5312, 0.25, 0.5417, 0.25, 0.5417, 0.5, 0.5312, 0.5, 0.6042, 1.0, 0.6042, 0.75, 0.6042, 0.75, 0.6042, 1.0, 0.5521, 0.25, 0.5625, 0.25, 0.5625, 0.5, 0.5521, 0.5, 0.5833, 0.25, 0.5833, 0.0, 0.5833, 0.0, 0.5833, 0.25, 0.5729, 0.25, 0.5833, 0.25, 0.5833, 0.5, 0.5729, 0.5, 0.5417, 0.5, 0.5417, 0.25, 0.5417, 0.25, 0.5417, 0.5, 0.5938, 0.25, 0.6042, 0.25, 0.6042, 0.5, 0.5938, 0.5, 0.5, 0.75, 0.5, 0.5, 0.5, 0.5, 0.5, 0.75, 0.4479, 0.0, 0.4479, 0.25, 0.4479, 0.25, 0.4479, 0.0, 0.3854, 0.0, 0.3958, 0.0, 0.3958, 0.25, 0.3854, 0.25, 0.4062, 0.25, 0.4062, 0.5, 0.4062, 0.5, 0.4062, 0.25, 0.4062, 0.0, 0.4167, 0.0, 0.4167, 0.25, 0.4062, 0.25, 0.375, 0.5, 0.125, 0.5, 0.125, 0.5, 0.375, 0.5, 0.4271, 0.0, 0.4375, 0.0, 0.4375, 0.25, 0.4271, 0.25, 0.4583, 1.0, 0.4583, 0.75, 0.4583, 0.75, 0.4583, 1.0, 0.4479, 0.0, 0.4583, 0.0, 0.4583, 0.25, 0.4479, 0.25, 0.4375, 0.25, 0.4375, 0.0, 0.4375, 0.0, 0.4375, 0.25, 0.4687, 0.0, 0.4792, 0.0, 0.4792, 0.25, 0.4687, 0.25, 0.3958, 0.5, 0.3958, 0.25, 0.3958, 0.25, 0.3958, 0.5, 0.4896, 0.0, 0.5, 0.0, 0.5, 0.25, 0.4896, 0.25, 0.5938, 0.75, 0.5938, 1.0, 0.5938, 1.0, 0.5938, 0.75, 0.5104, 0.0, 0.5208, 0.0, 0.5208, 0.25, 0.5104, 0.25, 0.5729, 0.0, 0.5729, 0.25, 0.5729, 0.25, 0.5729, 0.0, 0.5312, 0.0, 0.5417, 0.0, 0.5417, 0.25, 0.5312, 0.25, 0.5312, 0.25, 0.5312, 0.5, 0.5312, 0.5, 0.5312, 0.25, 0.5521, 0.0, 0.5625, 0.0, 0.5625, 0.25, 0.5521, 0.25, 0.5833, 1.0, 0.5833, 0.75, 0.5833, 0.75, 0.5833, 1.0, 0.5729, 0.0, 0.5833, 0.0, 0.5833, 0.25, 0.5729, 0.25, 0.5625, 0.25, 0.5625, 0.0, 0.5625, 0.0, 0.5625, 0.25, 0.5938, 0.0, 0.6042, 0.0, 0.6042, 0.25, 0.5938, 0.25, 0.5208, 0.5, 0.5208, 0.25, 0.5208, 0.25, 0.5208, 0.5, 0.5, 0.75, 0.5104, 0.75, 0.5104, 1.0, 0.5, 1.0, 0.5208, 0.75, 0.5312, 0.75, 0.5312, 1.0, 0.5208, 1.0, 0.5417, 0.75, 0.5521, 0.75, 0.5521, 1.0, 0.5417, 1.0, 0.5625, 0.75, 0.5729, 0.75, 0.5729, 1.0, 0.5625, 1.0, 0.5833, 0.75, 0.5938, 0.75, 0.5938, 1.0, 0.5833, 1.0, 0.6042, 0.75, 0.6146, 0.75, 0.6146, 1.0, 0.6042, 1.0, 0.5, 0.5, 0.5104, 0.5, 0.5104, 0.75, 0.5, 0.75, 0.5208, 0.5, 0.5312, 0.5, 0.5312, 0.75, 0.5208, 0.75, 0.5417, 0.5, 0.5521, 0.5, 0.5521, 0.75, 0.5417, 0.75, 0.5625, 0.5, 0.5729, 0.5, 0.5729, 0.75, 0.5625, 0.75, 0.5833, 0.5, 0.5938, 0.5, 0.5938, 0.75, 0.5833, 0.75, 0.6042, 0.5, 0.6146, 0.5, 0.6146, 0.75, 0.6042, 0.75, 0.5, 0.25, 0.5104, 0.25, 0.5104, 0.5, 0.5, 0.5, 0.5208, 0.25, 0.5312, 0.25, 0.5312, 0.5, 0.5208, 0.5, 0.5417, 0.25, 0.5521, 0.25, 0.5521, 0.5, 0.5417, 0.5, 0.5625, 0.25, 0.5729, 0.25, 0.5729, 0.5, 0.5625, 0.5, 0.5833, 0.25, 0.5938, 0.25, 0.5938, 0.5, 0.5833, 0.5, 0.6042, 0.25, 0.6146, 0.25, 0.6146, 0.5, 0.6042, 0.5, 0.5, 0.0, 0.5104, 0.0, 0.5104, 0.25, 0.5, 0.25, 0.5208, 0.0, 0.5312, 0.0, 0.5312, 0.25, 0.5208, 0.25, 0.5417, 0.0, 0.5521, 0.0, 0.5521, 0.25, 0.5417, 0.25, 0.5625, 0.0, 0.5729, 0.0, 0.5729, 0.25, 0.5625, 0.25, 0.5833, 0.0, 0.5938, 0.0, 0.5938, 0.25, 0.5833, 0.25, 0.6042, 0.0, 0.6146, 0.0, 0.6146, 0.25, 0.6042, 0.25, 0.5521, 0.5, 0.5521, 0.75, 0.5521, 0.75, 0.5521, 0.5, 0.5938, 0.25, 0.5938, 0.5, 0.5938, 0.5, 0.5938, 0.25, 0.5, 0.25, 0.5, 0.0, 0.5, 0.0, 0.5, 0.25, 0.5208, 1.0, 0.5208, 0.75, 0.5208, 0.75, 0.5208, 1.0, 0.5625, 0.75, 0.5625, 0.5, 0.5625, 0.5, 0.5625, 0.75, 0.6042, 0.5, 0.6042, 0.25, 0.6042, 0.25, 0.6042, 0.5, 0.5104, 0.0, 0.5104, 0.25, 0.5104, 0.25, 0.5104, 0.0, 0.5312, 0.75, 0.5312, 1.0, 0.5312, 1.0, 0.5312, 0.75, 0.5729, 0.5, 0.5729, 0.75, 0.5729, 0.75, 0.5729, 0.5, 0.6146, 0.25, 0.6146, 0.5, 0.6146, 0.5, 0.6146, 0.25, 0.5208, 0.25, 0.5208, 0.0, 0.5208, 0.0, 0.5208, 0.25, 0.5417, 1.0, 0.5417, 0.75, 0.5417, 0.75, 0.5417, 1.0, 0.5833, 0.75, 0.5833, 0.5, 0.5833, 0.5, 0.5833, 0.75, 0.5312, 0.0, 0.5312, 0.25, 0.5312, 0.25, 0.5312, 0.0, 0.5521, 0.75, 0.5521, 1.0, 0.5521, 1.0, 0.5521, 0.75, 0.5938, 0.5, 0.5938, 0.75, 0.5938, 0.75, 0.5938, 0.5, 0.5, 0.5, 0.5, 0.25, 0.5, 0.25, 0.5, 0.5, 0.5417, 0.25, 0.5417, 0.0, 0.5417, 0.0, 0.5417, 0.25, 0.5625, 1.0, 0.5625, 0.75, 0.5625, 0.75, 0.5625, 1.0, 0.6042, 0.75, 0.6042, 0.5, 0.6042, 0.5, 0.6042, 0.75, 0.5104, 0.25, 0.5104, 0.5, 0.5104, 0.5, 0.5104, 0.25, 0.5521, 0.0, 0.5521, 0.25, 0.5521, 0.25, 0.5521, 0.0, 0.5729, 0.75, 0.5729, 1.0, 0.5729, 1.0, 0.5729, 0.75, 0.6146, 0.5, 0.6146, 0.75, 0.6146, 0.75, 0.6146, 0.5, 0.375, 0.75, 0.3854, 0.75, 0.3854, 1.0, 0.375, 1.0, 0.3958, 0.75, 0.4062, 0.75, 0.4062, 1.0, 0.3958, 1.0, 0.4167, 0.75, 0.4271, 0.75, 0.4271, 1.0, 0.4167, 1.0, 0.4375, 0.75, 0.4479, 0.75, 0.4479, 1.0, 0.4375, 1.0, 0.4583, 0.75, 0.4687, 0.75, 0.4687, 1.0, 0.4583, 1.0, 0.4792, 0.75, 0.4896, 0.75, 0.4896, 1.0, 0.4792, 1.0, 0.375, 0.5, 0.3854, 0.5, 0.3854, 0.75, 0.375, 0.75, 0.3958, 0.5, 0.4062, 0.5, 0.4062, 0.75, 0.3958, 0.75, 0.4167, 0.5, 0.4271, 0.5, 0.4271, 0.75, 0.4167, 0.75, 0.4375, 0.5, 0.4479, 0.5, 0.4479, 0.75, 0.4375, 0.75, 0.4583, 0.5, 0.4687, 0.5, 0.4687, 0.75, 0.4583, 0.75, 0.4792, 0.5, 0.4896, 0.5, 0.4896, 0.75, 0.4792, 0.75, 0.375, 0.25, 0.3854, 0.25, 0.3854, 0.5, 0.375, 0.5, 0.3958, 0.25, 0.4062, 0.25, 0.4062, 0.5, 0.3958, 0.5, 0.4167, 0.25, 0.4271, 0.25, 0.4271, 0.5, 0.4167, 0.5, 0.4375, 0.25, 0.4479, 0.25, 0.4479, 0.5, 0.4375, 0.5, 0.4583, 0.25, 0.4687, 0.25, 0.4687, 0.5, 0.4583, 0.5, 0.4792, 0.25, 0.4896, 0.25, 0.4896, 0.5, 0.4792, 0.5, 0.375, 0.0, 0.3854, 0.0, 0.3854, 0.25, 0.375, 0.25, 0.3958, 0.0, 0.4062, 0.0, 0.4062, 0.25, 0.3958, 0.25, 0.4167, 0.0, 0.4271, 0.0, 0.4271, 0.25, 0.4167, 0.25, 0.4375, 0.0, 0.4479, 0.0, 0.4479, 0.25, 0.4375, 0.25, 0.4583, 0.0, 0.4687, 0.0, 0.4687, 0.25, 0.4583, 0.25, 0.4792, 0.0, 0.4896, 0.0, 0.4896, 0.25, 0.4792, 0.25, 0.3854, 0.75, 0.3854, 1.0, 0.3854, 1.0, 0.3854, 0.75, 0.4271, 0.5, 0.4271, 0.75, 0.4271, 0.75, 0.4271, 0.5, 0.4687, 0.25, 0.4687, 0.5, 0.4687, 0.5, 0.4687, 0.25, 0.3958, 1.0, 0.3958, 0.75, 0.3958, 0.75, 0.3958, 1.0, 0.4375, 0.75, 0.4375, 0.5, 0.4375, 0.5, 0.4375, 0.75, 0.4792, 0.5, 0.4792, 0.25, 0.4792, 0.25, 0.4792, 0.5, 0.3854, 0.0, 0.3854, 0.25, 0.3854, 0.25, 0.3854, 0.0, 0.4062, 0.75, 0.4062, 1.0, 0.4062, 1.0, 0.4062, 0.75, 0.4479, 0.5, 0.4479, 0.75, 0.4479, 0.75, 0.4479, 0.5, 0.4896, 0.25, 0.4896, 0.5, 0.4896, 0.5, 0.4896, 0.25, 0.3958, 0.25, 0.3958, 0.0, 0.3958, 0.0, 0.3958, 0.25, 0.4167, 1.0, 0.4167, 0.75, 0.4167, 0.75, 0.4167, 1.0, 0.4583, 0.75, 0.4583, 0.5, 0.4583, 0.5, 0.4583, 0.75, 0.125, 0.5, 0.125, 0.75, 0.125, 0.75, 0.125, 0.5, 0.4062, 0.0, 0.4062, 0.25, 0.4062, 0.25, 0.4062, 0.0, 0.4271, 0.75, 0.4271, 1.0, 0.4271, 1.0, 0.4271, 0.75, 0.4687, 0.5, 0.4687, 0.75, 0.4687, 0.75, 0.4687, 0.5, 0.4167, 0.25, 0.4167, 0.0, 0.4167, 0.0, 0.4167, 0.25, 0.4375, 1.0, 0.4375, 0.75, 0.4375, 0.75, 0.4375, 1.0, 0.4792, 0.75, 0.4792, 0.5, 0.4792, 0.5, 0.4792, 0.75, 0.3854, 0.25, 0.3854, 0.5, 0.3854, 0.5, 0.3854, 0.25, 0.4271, 0.0, 0.4271, 0.25, 0.4271, 0.25, 0.4271, 0.0, 0.4479, 0.75, 0.4479, 1.0, 0.4479, 1.0, 0.4479, 0.75, 0.4896, 0.5, 0.4896, 0.75, 0.4896, 0.75, 0.4896, 0.5])
me_cube_001.use_remesh_fix_poles = True
me_cube_001.use_remesh_preserve_attributes = False
me_cube_001.use_mirror_vertex_groups = False
me_cube_001.update()
me_cube_002 = bpy.data.meshes.new('Cube.002')
me_cube_002.from_pydata([(0.9081, 1.0, -0.75), (-0.9081, 1.0, -0.75), (-0.9081, 1.0, 1.0), (0.9081, 1.0, 1.0), (-0.9081, -1.0, -0.75), (0.9081, -1.0, -0.75), (0.9081, -1.0, 1.0), (-0.9081, -1.0, 1.0), (-1.0, 0.8587, -0.75), (-1.0, -0.8587, -0.75), (-1.0, -0.8587, 1.0), (-1.0, 0.8587, 1.0), (1.0, -0.8587, -0.75), (1.0, 0.8587, -0.75), (1.0, 0.8587, 1.0), (1.0, -0.8587, 1.0), (0.9081, 0.8587, 1.0), (0.9081, -0.8587, 1.0), (-0.9081, 0.8587, 1.0), (-0.9081, -0.8587, 1.0), (-0.9081, 0.8587, -0.75), (-0.9081, -0.8587, -0.75), (0.9081, 0.8587, -0.75), (0.9081, -0.8587, -0.75)], [], [(19, 10, 7), (6, 15, 17), (9, 4, 7, 10), (12, 15, 6, 5), (17, 19, 7, 6), (4, 9, 21), (21, 23, 5, 4), (5, 6, 7, 4), (1, 2, 3, 0), (1, 0, 22, 20), (20, 22, 23, 21), (11, 18, 2), (8, 20, 21, 9), (3, 2, 18, 16), (16, 18, 19, 17), (13, 0, 3, 14), (14, 16, 17, 15), (8, 11, 2, 1), (18, 11, 10, 19), (14, 3, 16), (22, 13, 12, 23), (13, 14, 15, 12), (9, 10, 11, 8)])
_uv = me_cube_002.uv_layers.new(name='UVMap')
_uv.uv.foreach_set('vector', [0.7917, 0.6667, 0.875, 0.6667, 0.625, 0.9167, 0.7083, 0.75, 0.625, 0.6667, 0.7083, 0.6667, 0.375, 0.08333, 0.375, 0.9167, 0.625, 0.9167, 0.625, 0.08333, 0.375, 0.6667, 0.625, 0.6667, 0.625, 0.8333, 0.375, 0.8333, 0.7083, 0.6667, 0.7917, 0.6667, 0.7917, 0.75, 0.7083, 0.75, 0.2083, 0.75, 0.125, 0.6667, 0.2083, 0.6667, 0.2083, 0.6667, 0.2917, 0.6667, 0.2917, 0.75, 0.2083, 0.75, 0.375, 0.8333, 0.625, 0.8333, 0.625, 0.9167, 0.375, 0.9167, 0.375, 0.3333, 0.625, 0.3333, 0.625, 0.4167, 0.375, 0.4167, 0.2083, 0.5, 0.2917, 0.5, 0.2917, 0.5833, 0.2083, 0.5833, 0.2083, 0.5833, 0.2917, 0.5833, 0.2917, 0.6667, 0.2083, 0.6667, 0.875, 0.5833, 0.7917, 0.5833, 0.7917, 0.5, 0.125, 0.5833, 0.2083, 0.5833, 0.2083, 0.6667, 0.125, 0.6667, 0.7083, 0.5, 0.7917, 0.5, 0.7917, 0.5833, 0.7083, 0.5833, 0.7083, 0.5833, 0.7917, 0.5833, 0.7917, 0.6667, 0.7083, 0.6667, 0.375, 0.5833, 0.375, 0.4167, 0.625, 0.4167, 0.625, 0.5833, 0.625, 0.5833, 0.7083, 0.5833, 0.7083, 0.6667, 0.625, 0.6667, 0.375, 0.1667, 0.625, 0.1667, 0.625, 0.3333, 0.375, 0.3333, 0.7917, 0.5833, 0.875, 0.5833, 0.875, 0.6667, 0.7917, 0.6667, 0.625, 0.5833, 0.7083, 0.5, 0.7083, 0.5833, 0.2917, 0.5833, 0.375, 0.5833, 0.375, 0.6667, 0.2917, 0.6667, 0.375, 0.5833, 0.625, 0.5833, 0.625, 0.6667, 0.375, 0.6667, 0.375, 0.08333, 0.625, 0.08333, 0.625, 0.1667, 0.375, 0.1667])
me_cube_002.use_remesh_fix_poles = True
me_cube_002.use_remesh_preserve_attributes = False
me_cube_002.use_mirror_vertex_groups = False
me_cube_002.update()

# ---- objects
ob_cube = bpy.data.objects.new('Cube', me_cube)
ob_cube_001 = bpy.data.objects.new('Cube.001', me_cube_001)
ob_cube_002 = bpy.data.objects.new('Cube.002', me_cube_002)

# ---- transforms, parenting, visibility, modifiers, constraints
ob_cube.location = (-0.02337, 0.1489, -2.328e-10)
ob_cube.rotation_euler = (0.0, -0.0, -0.3618)
ob_cube.scale = (0.2735, 0.2735, 0.2735)
ob_cube.lineart.crease_threshold = 0.0
ob_cube_001.location = (0.1805, -0.5267, 0.2)
ob_cube_001.rotation_euler = (0.0, -0.0, 0.7488)
ob_cube_001.scale = (0.3043, 0.1522, 0.1522)
ob_cube_001.lineart.crease_threshold = 0.0
ob_cube_002.location = (-0.451, -0.2307, 0.2)
ob_cube_002.rotation_euler = (0.0, -0.0, -1.157)
ob_cube_002.scale = (0.2887, 0.2, 0.2)
ob_cube_002.lineart.crease_threshold = 0.0

# ---- collection membership
scene.collection.objects.link(ob_cube)
scene.collection.objects.link(ob_cube_001)
col_collection_1.objects.link(ob_cube_002)

# ---- scene / render settings (as saved in the file)
scene.frame_start = 1; scene.frame_end = 250; scene.frame_set(0)
scene.render.engine = 'BLENDER_EEVEE_NEXT'
scene.render.resolution_percentage = 50
scene.render.dither_intensity = 0.0
scene.cycles.use_denoising = False
scene.cycles.samples = 128
scene.cycles.sampling_pattern = 'TABULATED_SOBOL'
scene.cycles.light_sampling_threshold = 0.0
scene.cycles.use_adaptive_sampling = False
scene.cycles.use_light_tree = False
scene.cycles.blur_glossy = 0.0
scene.cycles.sample_clamp_indirect = 0.0
scene.view_settings.view_transform = 'Standard'
bpy.context.view_layer.update()

# ---- added for rendering (the .blend has no active camera and no usable light): camera, sun
cam_auto = bpy.data.cameras.new('AutoCamera')
cam_auto.lens = 50.0
cam_auto.sensor_width = 36.0
cam_auto.clip_end = 1000.0
ob_auto_camera = bpy.data.objects.new('AutoCamera', cam_auto)
scene.collection.objects.link(ob_auto_camera)
ob_auto_camera.location = (2.5893, -3.07508, 2.73924)
ob_auto_camera.rotation_euler = (1.09748, -7.21219e-08, 0.694738)
scene.camera = ob_auto_camera
light_auto_sun = bpy.data.lights.new('AutoSun', 'SUN')
light_auto_sun.energy = 3.0
light_auto_sun.angle = 0.0523599
ob_auto_sun = bpy.data.objects.new('AutoSun', light_auto_sun)
scene.collection.objects.link(ob_auto_sun)
ob_auto_sun.rotation_euler = (0.872665, 0.174533, 0.523599)
bpy.context.view_layer.update()
